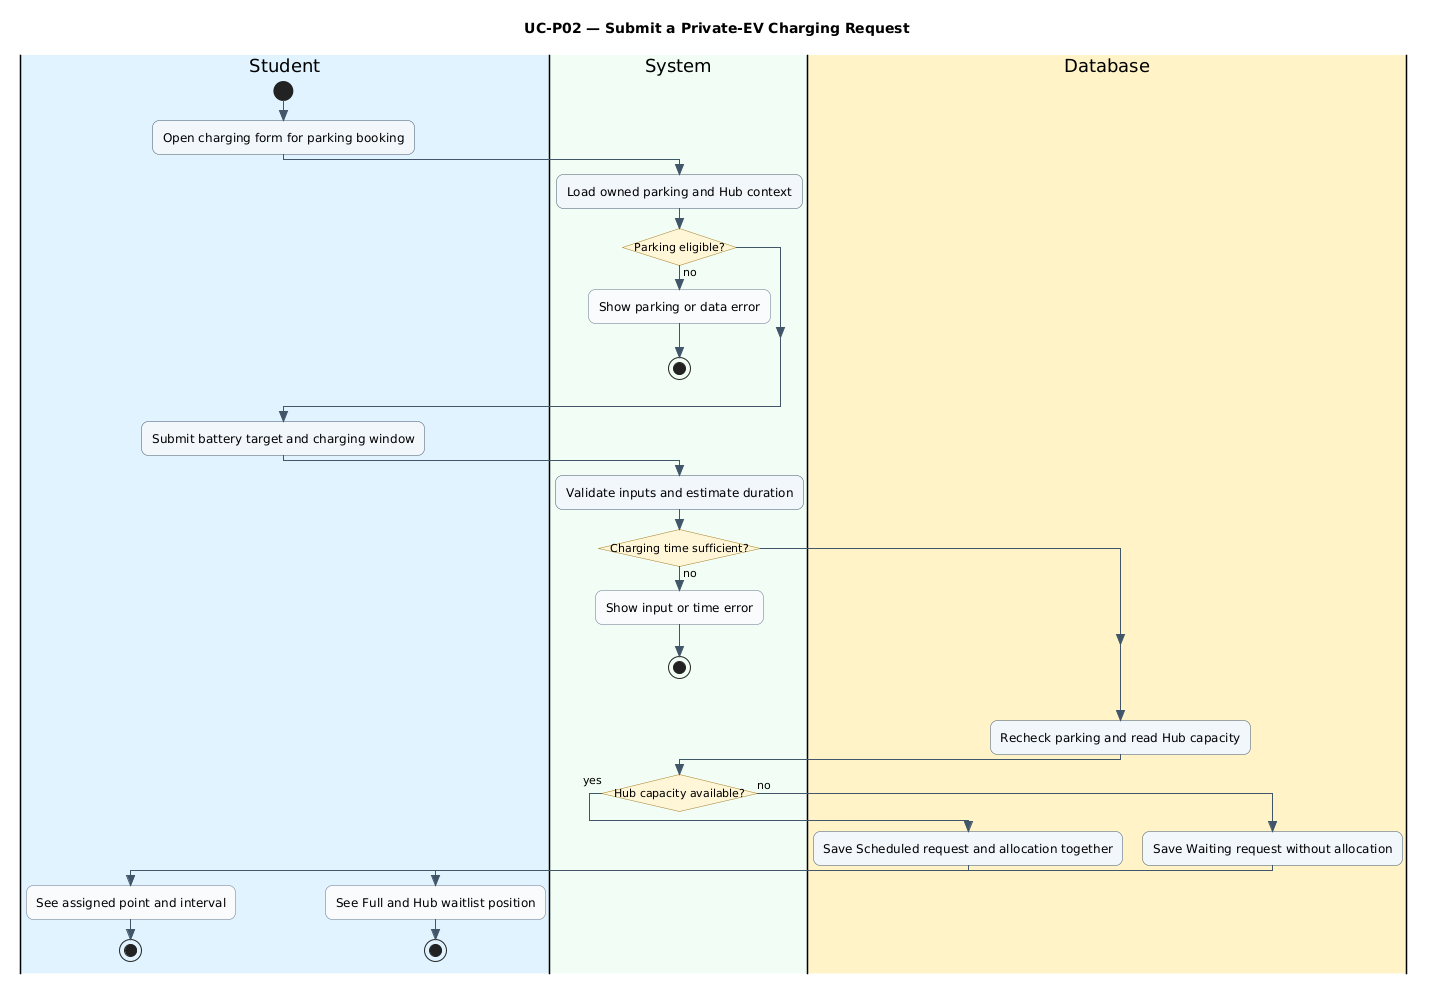

The diagram above was rendered by PlantUML. Its source (embedded in the PNG):
@startuml AD_SubmitPrivateEVChargingRequest
skinparam style strictuml
skinparam linetype ortho
skinparam shadowing false
skinparam defaultFontName SansSerif
skinparam conditionStyle insideDiamond
skinparam activityShape rounded
skinparam roundCorner 14
skinparam ActivityBorderColor #42566B
skinparam ActivityBackgroundColor #F0F6FB
skinparam ActivityDiamondBorderColor #A67C23
skinparam ActivityDiamondBackgroundColor #FFF4D6
skinparam ArrowColor #42566B
skinparam activity<<status>> {
  RoundCorner 4
  BackgroundColor #F8FAFC
  BorderColor #64748B
}
title UC-P02 — Submit a Private-EV Charging Request

|#E0F2FE|Student|
start
:Open charging form for parking booking;
|#F0FDF4|System|
:Load owned parking and Hub context;
if (Parking eligible?) then (no)
  :Show parking or data error; <<status>>
  stop
endif
|#E0F2FE|Student|
:Submit battery target and charging window;
|#F0FDF4|System|
:Validate inputs and estimate duration;
if (Charging time sufficient?) then (no)
  :Show input or time error; <<status>>
  stop
endif
|#FEF3C7|Database|
:Recheck parking and read Hub capacity;
|#F0FDF4|System|
if (Hub capacity available?) then (yes)
  |#FEF3C7|Database|
  :Save Scheduled request and allocation together;
  |#E0F2FE|Student|
  :See assigned point and interval; <<status>>
  stop
else (no)
  |#FEF3C7|Database|
  :Save Waiting request without allocation;
  |#E0F2FE|Student|
  :See Full and Hub waitlist position; <<status>>
  stop
endif
@enduml